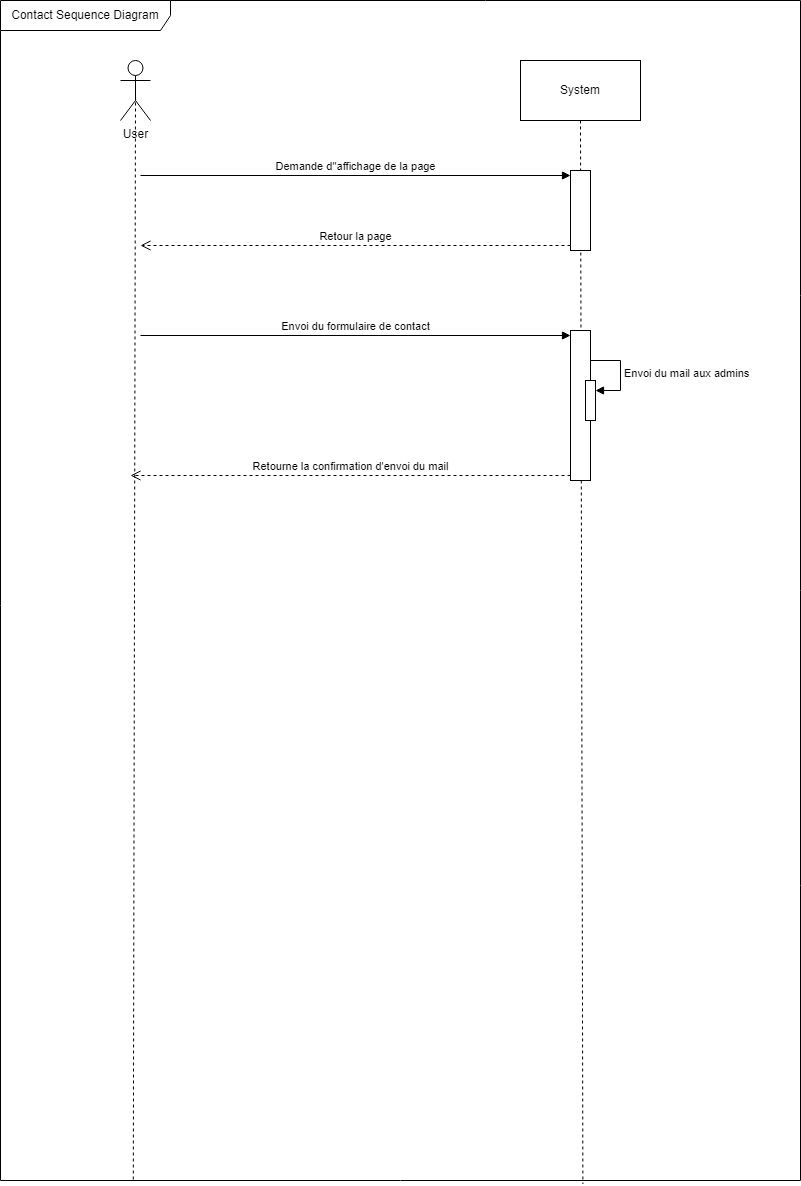

The diagram above was exported from draw.io. Its source (the exported page's mxGraphModel, read from the mxfile embedded in the PNG):
<mxGraphModel dx="1434" dy="758" grid="1" gridSize="10" guides="1" tooltips="1" connect="1" arrows="1" fold="1" page="1" pageScale="1" pageWidth="827" pageHeight="1169" math="0" shadow="0">
  <root>
    <mxCell id="0" />
    <mxCell id="1" parent="0" />
    <mxCell id="ygVuWLJZQOfGTkZ5KfO8-1" value="Contact Sequence Diagram" style="shape=umlFrame;whiteSpace=wrap;html=1;pointerEvents=0;width=170;height=30;" parent="1" vertex="1">
      <mxGeometry x="20" y="20" width="800" height="1180" as="geometry" />
    </mxCell>
    <mxCell id="ygVuWLJZQOfGTkZ5KfO8-6" style="rounded=0;orthogonalLoop=1;jettySize=auto;html=1;exitX=0.5;exitY=0.5;exitDx=0;exitDy=0;exitPerimeter=0;entryX=0.166;entryY=1.001;entryDx=0;entryDy=0;entryPerimeter=0;endArrow=none;endFill=0;dashed=1;" parent="1" source="ygVuWLJZQOfGTkZ5KfO8-2" target="ygVuWLJZQOfGTkZ5KfO8-1" edge="1">
      <mxGeometry relative="1" as="geometry" />
    </mxCell>
    <mxCell id="ygVuWLJZQOfGTkZ5KfO8-2" value="User&lt;br&gt;" style="shape=umlActor;verticalLabelPosition=bottom;verticalAlign=top;html=1;" parent="1" vertex="1">
      <mxGeometry x="140" y="80" width="30" height="60" as="geometry" />
    </mxCell>
    <mxCell id="ygVuWLJZQOfGTkZ5KfO8-7" style="rounded=0;orthogonalLoop=1;jettySize=auto;html=1;exitX=0.5;exitY=1;exitDx=0;exitDy=0;entryX=0.728;entryY=1.003;entryDx=0;entryDy=0;entryPerimeter=0;endArrow=none;endFill=0;dashed=1;" parent="1" source="ygVuWLJZQOfGTkZ5KfO8-4" target="ygVuWLJZQOfGTkZ5KfO8-1" edge="1">
      <mxGeometry relative="1" as="geometry" />
    </mxCell>
    <mxCell id="ygVuWLJZQOfGTkZ5KfO8-4" value="System" style="rounded=0;whiteSpace=wrap;html=1;" parent="1" vertex="1">
      <mxGeometry x="540" y="80" width="120" height="60" as="geometry" />
    </mxCell>
    <mxCell id="ygVuWLJZQOfGTkZ5KfO8-8" value="" style="html=1;points=[[0,0,0,0,5],[0,1,0,0,-5],[1,0,0,0,5],[1,1,0,0,-5]];perimeter=orthogonalPerimeter;outlineConnect=0;targetShapes=umlLifeline;portConstraint=eastwest;newEdgeStyle={&quot;curved&quot;:0,&quot;rounded&quot;:0};" parent="1" vertex="1">
      <mxGeometry x="590" y="190" width="20" height="80" as="geometry" />
    </mxCell>
    <mxCell id="ygVuWLJZQOfGTkZ5KfO8-9" value="Demande d''affichage de la page" style="html=1;verticalAlign=bottom;endArrow=block;curved=0;rounded=0;entryX=0;entryY=0;entryDx=0;entryDy=5;" parent="1" target="ygVuWLJZQOfGTkZ5KfO8-8" edge="1">
      <mxGeometry relative="1" as="geometry">
        <mxPoint x="160" y="195" as="sourcePoint" />
      </mxGeometry>
    </mxCell>
    <mxCell id="ygVuWLJZQOfGTkZ5KfO8-10" value="Retour la page" style="html=1;verticalAlign=bottom;endArrow=open;dashed=1;endSize=8;curved=0;rounded=0;exitX=0;exitY=1;exitDx=0;exitDy=-5;" parent="1" source="ygVuWLJZQOfGTkZ5KfO8-8" edge="1">
      <mxGeometry relative="1" as="geometry">
        <mxPoint x="160" y="265" as="targetPoint" />
      </mxGeometry>
    </mxCell>
    <mxCell id="ygVuWLJZQOfGTkZ5KfO8-11" value="" style="html=1;points=[[0,0,0,0,5],[0,1,0,0,-5],[1,0,0,0,5],[1,1,0,0,-5]];perimeter=orthogonalPerimeter;outlineConnect=0;targetShapes=umlLifeline;portConstraint=eastwest;newEdgeStyle={&quot;curved&quot;:0,&quot;rounded&quot;:0};" parent="1" vertex="1">
      <mxGeometry x="590" y="350" width="20" height="150" as="geometry" />
    </mxCell>
    <mxCell id="ygVuWLJZQOfGTkZ5KfO8-12" value="Envoi du formulaire de contact" style="html=1;verticalAlign=bottom;endArrow=block;curved=0;rounded=0;entryX=0;entryY=0;entryDx=0;entryDy=5;" parent="1" target="ygVuWLJZQOfGTkZ5KfO8-11" edge="1">
      <mxGeometry relative="1" as="geometry">
        <mxPoint x="160" y="355" as="sourcePoint" />
      </mxGeometry>
    </mxCell>
    <mxCell id="ygVuWLJZQOfGTkZ5KfO8-13" value="Retourne la confirmation d'envoi du mail" style="html=1;verticalAlign=bottom;endArrow=open;dashed=1;endSize=8;curved=0;rounded=0;exitX=0;exitY=1;exitDx=0;exitDy=-5;" parent="1" source="ygVuWLJZQOfGTkZ5KfO8-11" edge="1">
      <mxGeometry relative="1" as="geometry">
        <mxPoint x="150" y="495" as="targetPoint" />
      </mxGeometry>
    </mxCell>
    <mxCell id="ygVuWLJZQOfGTkZ5KfO8-16" value="" style="html=1;points=[[0,0,0,0,5],[0,1,0,0,-5],[1,0,0,0,5],[1,1,0,0,-5]];perimeter=orthogonalPerimeter;outlineConnect=0;targetShapes=umlLifeline;portConstraint=eastwest;newEdgeStyle={&quot;curved&quot;:0,&quot;rounded&quot;:0};" parent="1" vertex="1">
      <mxGeometry x="605" y="400" width="10" height="40" as="geometry" />
    </mxCell>
    <mxCell id="ygVuWLJZQOfGTkZ5KfO8-17" value="Envoi du mail aux admins" style="html=1;align=left;spacingLeft=2;endArrow=block;rounded=0;edgeStyle=orthogonalEdgeStyle;curved=0;rounded=0;" parent="1" target="ygVuWLJZQOfGTkZ5KfO8-16" edge="1">
      <mxGeometry relative="1" as="geometry">
        <mxPoint x="610" y="380" as="sourcePoint" />
        <Array as="points">
          <mxPoint x="640" y="410" />
        </Array>
      </mxGeometry>
    </mxCell>
  </root>
</mxGraphModel>